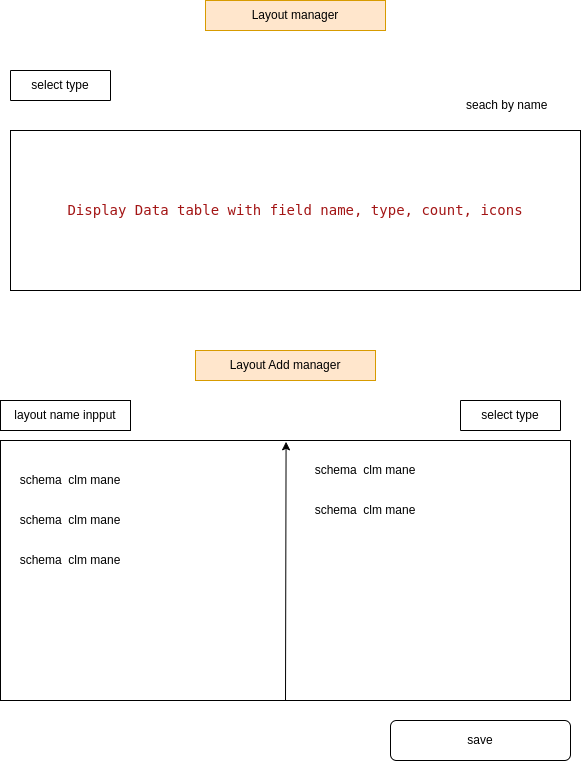

The diagram above was exported from draw.io. Its source (the exported page's mxGraphModel, read from the mxfile embedded in the PNG):
<mxGraphModel dx="1286" dy="676" grid="1" gridSize="10" guides="1" tooltips="1" connect="1" arrows="1" fold="1" page="1" pageScale="1" pageWidth="850" pageHeight="1100" math="0" shadow="0">
  <root>
    <mxCell id="0" />
    <mxCell id="1" parent="0" />
    <mxCell id="2" value="&lt;div style=&quot;color: rgb(0, 0, 0); background-color: rgb(255, 255, 255); font-family: &amp;quot;Droid Sans Mono&amp;quot;, &amp;quot;monospace&amp;quot;, monospace; font-weight: normal; font-size: 14px; line-height: 19px; white-space: pre;&quot;&gt;&lt;div&gt;&lt;span style=&quot;color: rgb(163, 21, 21);&quot;&gt;Display Data table with field name, type, count, icons&lt;/span&gt;&lt;/div&gt;&lt;/div&gt;" style="rounded=0;whiteSpace=wrap;html=1;fillColor=none;" vertex="1" parent="1">
      <mxGeometry x="920" y="170" width="570" height="160" as="geometry" />
    </mxCell>
    <mxCell id="3" value="seach by name" style="text;strokeColor=none;fillColor=none;align=left;verticalAlign=middle;spacingLeft=4;spacingRight=4;overflow=hidden;points=[[0,0.5],[1,0.5]];portConstraint=eastwest;rotatable=0;whiteSpace=wrap;html=1;" vertex="1" parent="1">
      <mxGeometry x="1370" y="130" width="120" height="30" as="geometry" />
    </mxCell>
    <mxCell id="4" value="Layout manager" style="text;html=1;align=center;verticalAlign=middle;whiteSpace=wrap;rounded=0;fillColor=#ffe6cc;strokeColor=#d79b00;" vertex="1" parent="1">
      <mxGeometry x="1115" y="40" width="180" height="30" as="geometry" />
    </mxCell>
    <mxCell id="5" value="select type" style="swimlane;fontStyle=0;childLayout=stackLayout;horizontal=1;startSize=30;horizontalStack=0;resizeParent=1;resizeParentMax=0;resizeLast=0;collapsible=1;marginBottom=0;whiteSpace=wrap;html=1;" vertex="1" collapsed="1" parent="1">
      <mxGeometry x="920" y="110" width="100" height="30" as="geometry">
        <mxRectangle x="920" y="110" width="140" height="120" as="alternateBounds" />
      </mxGeometry>
    </mxCell>
    <mxCell id="6" value="&lt;div style=&quot;color: #000000;background-color: #ffffff;font-family: 'Droid Sans Mono', 'monospace', monospace;font-weight: normal;font-size: 14px;line-height: 19px;white-space: pre;&quot;&gt;&lt;div&gt;&lt;span style=&quot;color: #a31515;&quot;&gt;Candidate&lt;/span&gt;&lt;/div&gt;&lt;/div&gt;" style="text;strokeColor=none;fillColor=none;align=left;verticalAlign=middle;spacingLeft=4;spacingRight=4;overflow=hidden;points=[[0,0.5],[1,0.5]];portConstraint=eastwest;rotatable=0;whiteSpace=wrap;html=1;" vertex="1" parent="5">
      <mxGeometry y="30" width="140" height="30" as="geometry" />
    </mxCell>
    <mxCell id="7" value="&lt;div style=&quot;color: rgb(0, 0, 0); background-color: rgb(255, 255, 255); font-family: &amp;quot;Droid Sans Mono&amp;quot;, &amp;quot;monospace&amp;quot;, monospace; font-weight: normal; font-size: 14px; line-height: 19px; white-space: pre;&quot;&gt;&lt;div&gt;&lt;span style=&quot;color: rgb(163, 21, 21);&quot;&gt;Job&lt;/span&gt;&lt;/div&gt;&lt;/div&gt;" style="text;strokeColor=none;fillColor=none;align=left;verticalAlign=middle;spacingLeft=4;spacingRight=4;overflow=hidden;points=[[0,0.5],[1,0.5]];portConstraint=eastwest;rotatable=0;whiteSpace=wrap;html=1;" vertex="1" parent="5">
      <mxGeometry y="60" width="140" height="30" as="geometry" />
    </mxCell>
    <mxCell id="8" value="&lt;div style=&quot;background-color: rgb(255, 255, 255); font-family: &amp;quot;Droid Sans Mono&amp;quot;, &amp;quot;monospace&amp;quot;, monospace; font-weight: normal; font-size: 14px; line-height: 19px; white-space: pre; color: rgb(0, 0, 0);&quot;&gt;&lt;font color=&quot;#a31515&quot;&gt;Employee&lt;/font&gt;&lt;/div&gt;" style="text;strokeColor=none;fillColor=none;align=left;verticalAlign=middle;spacingLeft=4;spacingRight=4;overflow=hidden;points=[[0,0.5],[1,0.5]];portConstraint=eastwest;rotatable=0;whiteSpace=wrap;html=1;" vertex="1" parent="5">
      <mxGeometry y="90" width="140" height="30" as="geometry" />
    </mxCell>
    <mxCell id="9" value="&lt;div style=&quot;color: rgb(0, 0, 0); background-color: rgb(255, 255, 255); font-family: &amp;quot;Droid Sans Mono&amp;quot;, &amp;quot;monospace&amp;quot;, monospace; font-weight: normal; font-size: 14px; line-height: 19px; white-space: pre;&quot;&gt;&lt;br&gt;&lt;/div&gt;" style="rounded=0;whiteSpace=wrap;html=1;fillColor=none;" vertex="1" parent="1">
      <mxGeometry x="910" y="480" width="570" height="260" as="geometry" />
    </mxCell>
    <mxCell id="10" value="Layout Add manager" style="text;html=1;align=center;verticalAlign=middle;whiteSpace=wrap;rounded=0;fillColor=#ffe6cc;strokeColor=#d79b00;" vertex="1" parent="1">
      <mxGeometry x="1105" y="390" width="180" height="30" as="geometry" />
    </mxCell>
    <mxCell id="11" value="" style="endArrow=classic;html=1;rounded=0;exitX=0.5;exitY=1;exitDx=0;exitDy=0;entryX=0.501;entryY=0.005;entryDx=0;entryDy=0;entryPerimeter=0;" edge="1" source="9" target="9" parent="1">
      <mxGeometry width="50" height="50" relative="1" as="geometry">
        <mxPoint x="1130" y="540" as="sourcePoint" />
        <mxPoint x="1180" y="490" as="targetPoint" />
      </mxGeometry>
    </mxCell>
    <mxCell id="12" value="select type" style="swimlane;fontStyle=0;childLayout=stackLayout;horizontal=1;startSize=30;horizontalStack=0;resizeParent=1;resizeParentMax=0;resizeLast=0;collapsible=1;marginBottom=0;whiteSpace=wrap;html=1;" vertex="1" collapsed="1" parent="1">
      <mxGeometry x="1370" y="440" width="100" height="30" as="geometry">
        <mxRectangle x="1370" y="440" width="140" height="120" as="alternateBounds" />
      </mxGeometry>
    </mxCell>
    <mxCell id="13" value="&lt;div style=&quot;color: #000000;background-color: #ffffff;font-family: 'Droid Sans Mono', 'monospace', monospace;font-weight: normal;font-size: 14px;line-height: 19px;white-space: pre;&quot;&gt;&lt;div&gt;&lt;span style=&quot;color: #a31515;&quot;&gt;Candidate&lt;/span&gt;&lt;/div&gt;&lt;/div&gt;" style="text;strokeColor=none;fillColor=none;align=left;verticalAlign=middle;spacingLeft=4;spacingRight=4;overflow=hidden;points=[[0,0.5],[1,0.5]];portConstraint=eastwest;rotatable=0;whiteSpace=wrap;html=1;" vertex="1" parent="12">
      <mxGeometry y="30" width="140" height="30" as="geometry" />
    </mxCell>
    <mxCell id="14" value="&lt;div style=&quot;color: rgb(0, 0, 0); background-color: rgb(255, 255, 255); font-family: &amp;quot;Droid Sans Mono&amp;quot;, &amp;quot;monospace&amp;quot;, monospace; font-weight: normal; font-size: 14px; line-height: 19px; white-space: pre;&quot;&gt;&lt;div&gt;&lt;span style=&quot;color: rgb(163, 21, 21);&quot;&gt;Job&lt;/span&gt;&lt;/div&gt;&lt;/div&gt;" style="text;strokeColor=none;fillColor=none;align=left;verticalAlign=middle;spacingLeft=4;spacingRight=4;overflow=hidden;points=[[0,0.5],[1,0.5]];portConstraint=eastwest;rotatable=0;whiteSpace=wrap;html=1;" vertex="1" parent="12">
      <mxGeometry y="60" width="140" height="30" as="geometry" />
    </mxCell>
    <mxCell id="15" value="&lt;div style=&quot;background-color: rgb(255, 255, 255); font-family: &amp;quot;Droid Sans Mono&amp;quot;, &amp;quot;monospace&amp;quot;, monospace; font-weight: normal; font-size: 14px; line-height: 19px; white-space: pre; color: rgb(0, 0, 0);&quot;&gt;&lt;font color=&quot;#a31515&quot;&gt;Employee&lt;/font&gt;&lt;/div&gt;" style="text;strokeColor=none;fillColor=none;align=left;verticalAlign=middle;spacingLeft=4;spacingRight=4;overflow=hidden;points=[[0,0.5],[1,0.5]];portConstraint=eastwest;rotatable=0;whiteSpace=wrap;html=1;" vertex="1" parent="12">
      <mxGeometry y="90" width="140" height="30" as="geometry" />
    </mxCell>
    <mxCell id="16" value="schema&amp;nbsp; clm mane" style="text;html=1;align=center;verticalAlign=middle;whiteSpace=wrap;rounded=0;" vertex="1" parent="1">
      <mxGeometry x="1215" y="495" width="120" height="30" as="geometry" />
    </mxCell>
    <mxCell id="17" value="save" style="rounded=1;whiteSpace=wrap;html=1;" vertex="1" parent="1">
      <mxGeometry x="1300" y="760" width="180" height="40" as="geometry" />
    </mxCell>
    <mxCell id="18" value="layout name inpput" style="rounded=0;whiteSpace=wrap;html=1;" vertex="1" parent="1">
      <mxGeometry x="910" y="440" width="130" height="30" as="geometry" />
    </mxCell>
    <mxCell id="19" value="schema&amp;nbsp; clm mane" style="text;html=1;align=center;verticalAlign=middle;whiteSpace=wrap;rounded=0;" vertex="1" parent="1">
      <mxGeometry x="1215" y="535" width="120" height="30" as="geometry" />
    </mxCell>
    <mxCell id="20" value="schema&amp;nbsp; clm mane" style="text;html=1;align=center;verticalAlign=middle;whiteSpace=wrap;rounded=0;" vertex="1" parent="1">
      <mxGeometry x="920" y="505" width="120" height="30" as="geometry" />
    </mxCell>
    <mxCell id="21" value="schema&amp;nbsp; clm mane" style="text;html=1;align=center;verticalAlign=middle;whiteSpace=wrap;rounded=0;" vertex="1" parent="1">
      <mxGeometry x="920" y="545" width="120" height="30" as="geometry" />
    </mxCell>
    <mxCell id="22" value="schema&amp;nbsp; clm mane" style="text;html=1;align=center;verticalAlign=middle;whiteSpace=wrap;rounded=0;" vertex="1" parent="1">
      <mxGeometry x="920" y="585" width="120" height="30" as="geometry" />
    </mxCell>
  </root>
</mxGraphModel>